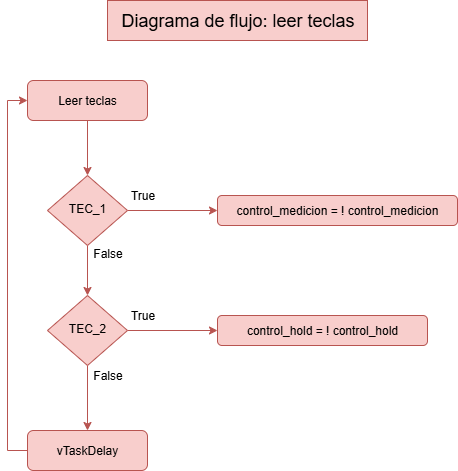

The diagram above was exported from draw.io. Its source (the exported page's mxGraphModel, read from the mxfile embedded in the PNG):
<mxGraphModel dx="872" dy="473" grid="1" gridSize="10" guides="1" tooltips="1" connect="1" arrows="1" fold="1" page="1" pageScale="1" pageWidth="827" pageHeight="1169" math="0" shadow="0">
  <root>
    <mxCell id="WIyWlLk6GJQsqaUBKTNV-0" />
    <mxCell id="WIyWlLk6GJQsqaUBKTNV-1" parent="WIyWlLk6GJQsqaUBKTNV-0" />
    <mxCell id="Jo_d4vDkfWKuazz973RC-3" style="edgeStyle=orthogonalEdgeStyle;rounded=0;orthogonalLoop=1;jettySize=auto;html=1;exitX=0.5;exitY=1;exitDx=0;exitDy=0;entryX=0.5;entryY=0;entryDx=0;entryDy=0;fillColor=#f8cecc;strokeColor=#b85450;" edge="1" parent="WIyWlLk6GJQsqaUBKTNV-1" source="WIyWlLk6GJQsqaUBKTNV-3" target="Jo_d4vDkfWKuazz973RC-0">
      <mxGeometry relative="1" as="geometry" />
    </mxCell>
    <mxCell id="WIyWlLk6GJQsqaUBKTNV-3" value="Leer teclas" style="rounded=1;whiteSpace=wrap;html=1;fontSize=12;glass=0;strokeWidth=1;shadow=0;fillColor=#f8cecc;strokeColor=#b85450;" parent="WIyWlLk6GJQsqaUBKTNV-1" vertex="1">
      <mxGeometry x="160" y="120" width="120" height="40" as="geometry" />
    </mxCell>
    <mxCell id="WIyWlLk6GJQsqaUBKTNV-7" value="control_medicion = ! control_medicion" style="rounded=1;whiteSpace=wrap;html=1;fontSize=12;glass=0;strokeWidth=1;shadow=0;fillColor=#f8cecc;strokeColor=#b85450;" parent="WIyWlLk6GJQsqaUBKTNV-1" vertex="1">
      <mxGeometry x="350" y="235" width="240" height="30" as="geometry" />
    </mxCell>
    <mxCell id="Jo_d4vDkfWKuazz973RC-5" style="edgeStyle=orthogonalEdgeStyle;rounded=0;orthogonalLoop=1;jettySize=auto;html=1;exitX=0.5;exitY=1;exitDx=0;exitDy=0;entryX=0.5;entryY=0;entryDx=0;entryDy=0;fillColor=#f8cecc;strokeColor=#b85450;" edge="1" parent="WIyWlLk6GJQsqaUBKTNV-1" source="WIyWlLk6GJQsqaUBKTNV-10" target="WIyWlLk6GJQsqaUBKTNV-11">
      <mxGeometry relative="1" as="geometry" />
    </mxCell>
    <mxCell id="Jo_d4vDkfWKuazz973RC-7" style="edgeStyle=orthogonalEdgeStyle;rounded=0;orthogonalLoop=1;jettySize=auto;html=1;exitX=1;exitY=0.5;exitDx=0;exitDy=0;entryX=0;entryY=0.5;entryDx=0;entryDy=0;fillColor=#f8cecc;strokeColor=#b85450;" edge="1" parent="WIyWlLk6GJQsqaUBKTNV-1" source="WIyWlLk6GJQsqaUBKTNV-10" target="Jo_d4vDkfWKuazz973RC-1">
      <mxGeometry relative="1" as="geometry" />
    </mxCell>
    <mxCell id="WIyWlLk6GJQsqaUBKTNV-10" value="TEC_2" style="rhombus;whiteSpace=wrap;html=1;shadow=0;fontFamily=Helvetica;fontSize=12;align=center;strokeWidth=1;spacing=6;spacingTop=-4;fillColor=#f8cecc;strokeColor=#b85450;" parent="WIyWlLk6GJQsqaUBKTNV-1" vertex="1">
      <mxGeometry x="180" y="335" width="80" height="70" as="geometry" />
    </mxCell>
    <mxCell id="Jo_d4vDkfWKuazz973RC-6" style="edgeStyle=orthogonalEdgeStyle;rounded=0;orthogonalLoop=1;jettySize=auto;html=1;exitX=0;exitY=0.5;exitDx=0;exitDy=0;entryX=0;entryY=0.5;entryDx=0;entryDy=0;fillColor=#f8cecc;strokeColor=#b85450;" edge="1" parent="WIyWlLk6GJQsqaUBKTNV-1" source="WIyWlLk6GJQsqaUBKTNV-11" target="WIyWlLk6GJQsqaUBKTNV-3">
      <mxGeometry relative="1" as="geometry" />
    </mxCell>
    <mxCell id="WIyWlLk6GJQsqaUBKTNV-11" value="vTaskDelay" style="rounded=1;whiteSpace=wrap;html=1;fontSize=12;glass=0;strokeWidth=1;shadow=0;fillColor=#f8cecc;strokeColor=#b85450;" parent="WIyWlLk6GJQsqaUBKTNV-1" vertex="1">
      <mxGeometry x="160" y="470" width="120" height="40" as="geometry" />
    </mxCell>
    <mxCell id="Jo_d4vDkfWKuazz973RC-4" style="edgeStyle=orthogonalEdgeStyle;rounded=0;orthogonalLoop=1;jettySize=auto;html=1;exitX=0.5;exitY=1;exitDx=0;exitDy=0;entryX=0.5;entryY=0;entryDx=0;entryDy=0;fillColor=#f8cecc;strokeColor=#b85450;" edge="1" parent="WIyWlLk6GJQsqaUBKTNV-1" source="Jo_d4vDkfWKuazz973RC-0" target="WIyWlLk6GJQsqaUBKTNV-10">
      <mxGeometry relative="1" as="geometry" />
    </mxCell>
    <mxCell id="Jo_d4vDkfWKuazz973RC-8" style="edgeStyle=orthogonalEdgeStyle;rounded=0;orthogonalLoop=1;jettySize=auto;html=1;exitX=1;exitY=0.5;exitDx=0;exitDy=0;entryX=0;entryY=0.5;entryDx=0;entryDy=0;fillColor=#f8cecc;strokeColor=#b85450;" edge="1" parent="WIyWlLk6GJQsqaUBKTNV-1" source="Jo_d4vDkfWKuazz973RC-0" target="WIyWlLk6GJQsqaUBKTNV-7">
      <mxGeometry relative="1" as="geometry" />
    </mxCell>
    <mxCell id="Jo_d4vDkfWKuazz973RC-0" value="TEC_1" style="rhombus;whiteSpace=wrap;html=1;shadow=0;fontFamily=Helvetica;fontSize=12;align=center;strokeWidth=1;spacing=6;spacingTop=-4;fillColor=#f8cecc;strokeColor=#b85450;" vertex="1" parent="WIyWlLk6GJQsqaUBKTNV-1">
      <mxGeometry x="180" y="215" width="80" height="70" as="geometry" />
    </mxCell>
    <mxCell id="Jo_d4vDkfWKuazz973RC-1" value="control_hold = ! control_hold" style="rounded=1;whiteSpace=wrap;html=1;fontSize=12;glass=0;strokeWidth=1;shadow=0;fillColor=#f8cecc;strokeColor=#b85450;" vertex="1" parent="WIyWlLk6GJQsqaUBKTNV-1">
      <mxGeometry x="350" y="355" width="210" height="30" as="geometry" />
    </mxCell>
    <mxCell id="Jo_d4vDkfWKuazz973RC-10" value="True&lt;span style=&quot;color: rgba(0, 0, 0, 0); font-family: monospace; font-size: 0px; text-align: start;&quot;&gt;%3CmxGraphModel%3E%3Croot%3E%3CmxCell%20id%3D%220%22%2F%3E%3CmxCell%20id%3D%221%22%20parent%3D%220%22%2F%3E%3CmxCell%20id%3D%222%22%20value%3D%22control_medicion%20%3D%20!%20control_medicion%22%20style%3D%22rounded%3D1%3BwhiteSpace%3Dwrap%3Bhtml%3D1%3BfontSize%3D12%3Bglass%3D0%3BstrokeWidth%3D1%3Bshadow%3D0%3B%22%20vertex%3D%221%22%20parent%3D%221%22%3E%3CmxGeometry%20x%3D%22320%22%20y%3D%22195%22%20width%3D%22240%22%20height%3D%2230%22%20as%3D%22geometry%22%2F%3E%3C%2FmxCell%3E%3C%2Froot%3E%3C%2FmxGraphModel%3E&lt;/span&gt;" style="text;html=1;align=center;verticalAlign=middle;resizable=0;points=[];autosize=1;" vertex="1" parent="WIyWlLk6GJQsqaUBKTNV-1">
      <mxGeometry x="250" y="220" width="50" height="30" as="geometry" />
    </mxCell>
    <mxCell id="Jo_d4vDkfWKuazz973RC-11" value="True&lt;span style=&quot;color: rgba(0, 0, 0, 0); font-family: monospace; font-size: 0px; text-align: start;&quot;&gt;%3CmxGraphModel%3E%3Croot%3E%3CmxCell%20id%3D%220%22%2F%3E%3CmxCell%20id%3D%221%22%20parent%3D%220%22%2F%3E%3CmxCell%20id%3D%222%22%20value%3D%22control_medicion%20%3D%20!%20control_medicion%22%20style%3D%22rounded%3D1%3BwhiteSpace%3Dwrap%3Bhtml%3D1%3BfontSize%3D12%3Bglass%3D0%3BstrokeWidth%3D1%3Bshadow%3D0%3B%22%20vertex%3D%221%22%20parent%3D%221%22%3E%3CmxGeometry%20x%3D%22320%22%20y%3D%22195%22%20width%3D%22240%22%20height%3D%2230%22%20as%3D%22geometry%22%2F%3E%3C%2FmxCell%3E%3C%2Froot%3E%3C%2FmxGraphModel%3E&lt;/span&gt;" style="text;html=1;align=center;verticalAlign=middle;resizable=0;points=[];autosize=1;" vertex="1" parent="WIyWlLk6GJQsqaUBKTNV-1">
      <mxGeometry x="250" y="340" width="50" height="30" as="geometry" />
    </mxCell>
    <mxCell id="Jo_d4vDkfWKuazz973RC-12" value="False&lt;span style=&quot;color: rgba(0, 0, 0, 0); font-family: monospace; font-size: 0px; text-align: start;&quot;&gt;%3CmxGraphModel%3E%3Croot%3E%3CmxCell%20id%3D%220%22%2F%3E%3CmxCell%20id%3D%221%22%20parent%3D%220%22%2F%3E%3CmxCell%20id%3D%222%22%20value%3D%22True%26lt%3Bspan%20style%3D%26quot%3Bcolor%3A%20rgba(0%2C%200%2C%200%2C%200)%3B%20font-family%3A%20monospace%3B%20font-size%3A%200px%3B%20text-align%3A%20start%3B%26quot%3B%26gt%3B%253CmxGraphModel%253E%253Croot%253E%253CmxCell%2520id%253D%25220%2522%252F%253E%253CmxCell%2520id%253D%25221%2522%2520parent%253D%25220%2522%252F%253E%253CmxCell%2520id%253D%25222%2522%2520value%253D%2522control_medicion%2520%253D%2520!%2520control_medicion%2522%2520style%253D%2522rounded%253D1%253BwhiteSpace%253Dwrap%253Bhtml%253D1%253BfontSize%253D12%253Bglass%253D0%253BstrokeWidth%253D1%253Bshadow%253D0%253B%2522%2520vertex%253D%25221%2522%2520parent%253D%25221%2522%253E%253CmxGeometry%2520x%253D%2522320%2522%2520y%253D%2522195%2522%2520width%253D%2522240%2522%2520height%253D%252230%2522%2520as%253D%2522geometry%2522%252F%253E%253C%252FmxCell%253E%253C%252Froot%253E%253C%252FmxGraphModel%253E%26lt%3B%2Fspan%26gt%3B%22%20style%3D%22text%3Bhtml%3D1%3Balign%3Dcenter%3BverticalAlign%3Dmiddle%3Bresizable%3D0%3Bpoints%3D%5B%5D%3Bautosize%3D1%3BstrokeColor%3Dnone%3BfillColor%3Dnone%3B%22%20vertex%3D%221%22%20parent%3D%221%22%3E%3CmxGeometry%20x%3D%22250%22%20y%3D%22180%22%20width%3D%2250%22%20height%3D%2230%22%20as%3D%22geometry%22%2F%3E%3C%2FmxCell%3E%3C%2Froot%3E%3C%2FmxGraphModel%3E&lt;/span&gt;&lt;span style=&quot;color: rgba(0, 0, 0, 0); font-family: monospace; font-size: 0px; text-align: start;&quot;&gt;%3CmxGraphModel%3E%3Croot%3E%3CmxCell%20id%3D%220%22%2F%3E%3CmxCell%20id%3D%221%22%20parent%3D%220%22%2F%3E%3CmxCell%20id%3D%222%22%20value%3D%22True%26lt%3Bspan%20style%3D%26quot%3Bcolor%3A%20rgba(0%2C%200%2C%200%2C%200)%3B%20font-family%3A%20monospace%3B%20font-size%3A%200px%3B%20text-align%3A%20start%3B%26quot%3B%26gt%3B%253CmxGraphModel%253E%253Croot%253E%253CmxCell%2520id%253D%25220%2522%252F%253E%253CmxCell%2520id%253D%25221%2522%2520parent%253D%25220%2522%252F%253E%253CmxCell%2520id%253D%25222%2522%2520value%253D%2522control_medicion%2520%253D%2520!%2520control_medicion%2522%2520style%253D%2522rounded%253D1%253BwhiteSpace%253Dwrap%253Bhtml%253D1%253BfontSize%253D12%253Bglass%253D0%253BstrokeWidth%253D1%253Bshadow%253D0%253B%2522%2520vertex%253D%25221%2522%2520parent%253D%25221%2522%253E%253CmxGeometry%2520x%253D%2522320%2522%2520y%253D%2522195%2522%2520width%253D%2522240%2522%2520height%253D%252230%2522%2520as%253D%2522geometry%2522%252F%253E%253C%252FmxCell%253E%253C%252Froot%253E%253C%252FmxGraphModel%253E%26lt%3B%2Fspan%26gt%3B%22%20style%3D%22text%3Bhtml%3D1%3Balign%3Dcenter%3BverticalAlign%3Dmiddle%3Bresizable%3D0%3Bpoints%3D%5B%5D%3Bautosize%3D1%3BstrokeColor%3Dnone%3BfillColor%3Dnone%3B%22%20vertex%3D%221%22%20parent%3D%221%22%3E%3CmxGeometry%20x%3D%22250%22%20y%3D%22180%22%20width%3D%2250%22%20height%3D%2230%22%20as%3D%22geometry%22%2F%3E%3C%2FmxCell%3E%3C%2Froot%3E%3C%2FmxGraphModel%3E&lt;/span&gt;" style="text;html=1;align=center;verticalAlign=middle;resizable=0;points=[];autosize=1;" vertex="1" parent="WIyWlLk6GJQsqaUBKTNV-1">
      <mxGeometry x="215" y="278" width="50" height="30" as="geometry" />
    </mxCell>
    <mxCell id="Jo_d4vDkfWKuazz973RC-13" value="False&lt;span style=&quot;color: rgba(0, 0, 0, 0); font-family: monospace; font-size: 0px; text-align: start;&quot;&gt;%3CmxGraphModel%3E%3Croot%3E%3CmxCell%20id%3D%220%22%2F%3E%3CmxCell%20id%3D%221%22%20parent%3D%220%22%2F%3E%3CmxCell%20id%3D%222%22%20value%3D%22True%26lt%3Bspan%20style%3D%26quot%3Bcolor%3A%20rgba(0%2C%200%2C%200%2C%200)%3B%20font-family%3A%20monospace%3B%20font-size%3A%200px%3B%20text-align%3A%20start%3B%26quot%3B%26gt%3B%253CmxGraphModel%253E%253Croot%253E%253CmxCell%2520id%253D%25220%2522%252F%253E%253CmxCell%2520id%253D%25221%2522%2520parent%253D%25220%2522%252F%253E%253CmxCell%2520id%253D%25222%2522%2520value%253D%2522control_medicion%2520%253D%2520!%2520control_medicion%2522%2520style%253D%2522rounded%253D1%253BwhiteSpace%253Dwrap%253Bhtml%253D1%253BfontSize%253D12%253Bglass%253D0%253BstrokeWidth%253D1%253Bshadow%253D0%253B%2522%2520vertex%253D%25221%2522%2520parent%253D%25221%2522%253E%253CmxGeometry%2520x%253D%2522320%2522%2520y%253D%2522195%2522%2520width%253D%2522240%2522%2520height%253D%252230%2522%2520as%253D%2522geometry%2522%252F%253E%253C%252FmxCell%253E%253C%252Froot%253E%253C%252FmxGraphModel%253E%26lt%3B%2Fspan%26gt%3B%22%20style%3D%22text%3Bhtml%3D1%3Balign%3Dcenter%3BverticalAlign%3Dmiddle%3Bresizable%3D0%3Bpoints%3D%5B%5D%3Bautosize%3D1%3BstrokeColor%3Dnone%3BfillColor%3Dnone%3B%22%20vertex%3D%221%22%20parent%3D%221%22%3E%3CmxGeometry%20x%3D%22250%22%20y%3D%22180%22%20width%3D%2250%22%20height%3D%2230%22%20as%3D%22geometry%22%2F%3E%3C%2FmxCell%3E%3C%2Froot%3E%3C%2FmxGraphModel%3E&lt;/span&gt;&lt;span style=&quot;color: rgba(0, 0, 0, 0); font-family: monospace; font-size: 0px; text-align: start;&quot;&gt;%3CmxGraphModel%3E%3Croot%3E%3CmxCell%20id%3D%220%22%2F%3E%3CmxCell%20id%3D%221%22%20parent%3D%220%22%2F%3E%3CmxCell%20id%3D%222%22%20value%3D%22True%26lt%3Bspan%20style%3D%26quot%3Bcolor%3A%20rgba(0%2C%200%2C%200%2C%200)%3B%20font-family%3A%20monospace%3B%20font-size%3A%200px%3B%20text-align%3A%20start%3B%26quot%3B%26gt%3B%253CmxGraphModel%253E%253Croot%253E%253CmxCell%2520id%253D%25220%2522%252F%253E%253CmxCell%2520id%253D%25221%2522%2520parent%253D%25220%2522%252F%253E%253CmxCell%2520id%253D%25222%2522%2520value%253D%2522control_medicion%2520%253D%2520!%2520control_medicion%2522%2520style%253D%2522rounded%253D1%253BwhiteSpace%253Dwrap%253Bhtml%253D1%253BfontSize%253D12%253Bglass%253D0%253BstrokeWidth%253D1%253Bshadow%253D0%253B%2522%2520vertex%253D%25221%2522%2520parent%253D%25221%2522%253E%253CmxGeometry%2520x%253D%2522320%2522%2520y%253D%2522195%2522%2520width%253D%2522240%2522%2520height%253D%252230%2522%2520as%253D%2522geometry%2522%252F%253E%253C%252FmxCell%253E%253C%252Froot%253E%253C%252FmxGraphModel%253E%26lt%3B%2Fspan%26gt%3B%22%20style%3D%22text%3Bhtml%3D1%3Balign%3Dcenter%3BverticalAlign%3Dmiddle%3Bresizable%3D0%3Bpoints%3D%5B%5D%3Bautosize%3D1%3BstrokeColor%3Dnone%3BfillColor%3Dnone%3B%22%20vertex%3D%221%22%20parent%3D%221%22%3E%3CmxGeometry%20x%3D%22250%22%20y%3D%22180%22%20width%3D%2250%22%20height%3D%2230%22%20as%3D%22geometry%22%2F%3E%3C%2FmxCell%3E%3C%2Froot%3E%3C%2FmxGraphModel%3E&lt;/span&gt;" style="text;html=1;align=center;verticalAlign=middle;resizable=0;points=[];autosize=1;" vertex="1" parent="WIyWlLk6GJQsqaUBKTNV-1">
      <mxGeometry x="215" y="400" width="50" height="30" as="geometry" />
    </mxCell>
    <mxCell id="Jo_d4vDkfWKuazz973RC-14" value="&lt;font style=&quot;font-size: 18px;&quot;&gt;Diagrama de flujo: leer teclas&lt;/font&gt;" style="text;html=1;align=center;verticalAlign=middle;resizable=0;points=[];autosize=1;strokeColor=#b85450;fillColor=#f8cecc;" vertex="1" parent="WIyWlLk6GJQsqaUBKTNV-1">
      <mxGeometry x="240" y="40" width="260" height="40" as="geometry" />
    </mxCell>
  </root>
</mxGraphModel>